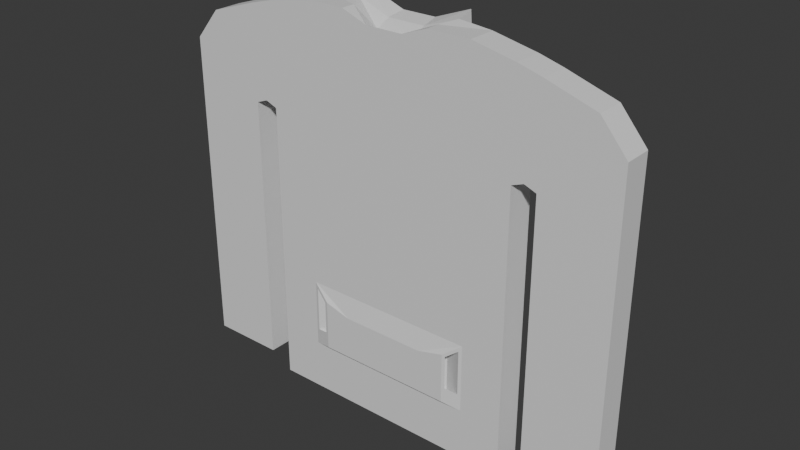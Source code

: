 # Source: Hoodie.blend  (saved by Blender 5.0.119; exported with 4.5.12 LTS)
import bpy
from mathutils import Matrix  # noqa: F401  (used for matrix-valued properties, if any)

bpy.ops.wm.read_factory_settings(use_empty=True)
scene = bpy.context.scene
scene.name = 'Scene'

# ---- collections
col_collection = bpy.data.collections.new('Collection'); scene.collection.children.link(col_collection)

# ---- materials (node trees are filled in below, after node groups)
mat_material = bpy.data.materials.new('Material')
mat_material.alpha_threshold = 0.0
mat_material.use_backface_culling_lightprobe_volume = False
mat_material.roughness = 0.5
mat_material.line_color = (0.0, 0.0, 0.0, 1.0)

# ---- material node trees
mat_material.use_nodes = True; mat_material.node_tree.nodes.clear()
_N = mat_material.node_tree.nodes; _L = mat_material.node_tree.links
n0 = _N.new('ShaderNodeOutputMaterial'); n0.name = 'Material Output'; n0.location = (200, 100)
n1 = _N.new('ShaderNodeBsdfPrincipled'); n1.name = 'Principled BSDF'; n1.location = (-200, 100)
_L.new(n1.outputs[0], n0.inputs[0])
n0.is_active_output = True

# ---- world
world_world = bpy.data.worlds.new('World'); scene.world = world_world
world_world.use_nodes = True; world_world.node_tree.nodes.clear()
_N = world_world.node_tree.nodes; _L = world_world.node_tree.links
n0 = _N.new('ShaderNodeOutputWorld'); n0.name = 'World Output'; n0.location = (200, 100)
n1 = _N.new('ShaderNodeBackground'); n1.name = 'Background'; n1.location = (-200, 100)
n1.inputs[0].default_value = (0.05088, 0.05088, 0.05088, 1.0)
_L.new(n1.outputs[0], n0.inputs[0])
n0.is_active_output = True
world_world.color = (0.05088, 0.05088, 0.05088)
world_world.sun_shadow_jitter_overblur = 0.0

# ---- meshes
me_cube = bpy.data.meshes.new('Cube')
me_cube.from_pydata([(0.0, -0.02318, 0.1277), (0.0, -0.02318, 0.8593), (0.0, -0.07711, 0.1277), (0.0, -0.07711, 0.8593), (-0.2455, -0.02318, 0.1277), (-0.2455, -0.02318, 0.8605), (-0.2455, -0.07711, 0.1277), (-0.2455, -0.07711, 0.8605), (0.0, -0.02318, 0.671), (-0.2455, -0.07711, 0.671), (0.0, -0.07711, 0.671), (-0.2455, -0.02318, 0.671), (-0.1008, -0.01998, 0.8818), (-0.1644, -0.02318, 0.8772), (-0.0856, -0.07711, 0.1277), (-0.1656, -0.07711, 0.1277), (-0.1644, -0.07711, 0.8772), (-0.0844, -0.07711, 0.8772), (-0.1656, -0.02318, 0.1277), (-0.0856, -0.02318, 0.1277), (-0.1656, -0.02318, 0.671), (-0.0856, -0.02318, 0.671), (-0.0856, -0.07711, 0.671), (-0.1656, -0.07711, 0.671), (0.0, -0.02318, 0.7298), (0.0, -0.02318, 0.7886), (0.0, -0.07711, 0.7298), (0.0, -0.07711, 0.7886), (-0.2455, -0.02318, 0.7298), (-0.2455, -0.02318, 0.7886), (-0.2455, -0.07711, 0.7886), (-0.2455, -0.07711, 0.7298), (-0.0856, -0.07711, 0.7298), (-0.0856, -0.07711, 0.7886), (-0.1656, -0.07711, 0.7298), (-0.1656, -0.07711, 0.7886), (-0.1656, -0.02318, 0.7298), (-0.1656, -0.02318, 0.7886), (-0.0856, -0.02318, 0.7298), (-0.1092, -0.02206, 0.7417), (-0.2455, -0.05015, 0.8605), (0.0, -0.05015, 0.1325), (-0.2455, -0.05015, 0.1277), (0.0, -0.05015, 0.8463), (-0.2455, -0.05015, 0.671), (-0.1644, -0.05015, 0.8772), (-0.0844, -0.05015, 0.8772), (-0.0856, -0.05015, 0.1325), (-0.1656, -0.05015, 0.1325), (-0.0365, -0.02318, 0.1277), (-0.03604, -0.07711, 0.8593), (-0.3829, -0.05015, 0.8185), (-0.3829, -0.07711, 0.8185), (-0.4318, -0.02318, 0.7606), (-0.3829, -0.02318, 0.8185), (-0.4318, -0.07711, 0.7298), (-0.4318, -0.07711, 0.671), (-0.4318, -0.05015, 0.671), (-0.4318, -0.02318, 0.671), (-0.4318, -0.02318, 0.7298), (-0.4318, -0.07711, 0.7606), (-0.4318, -0.05015, 0.7606), (-0.4318, -0.05015, 0.7298), (-0.0365, -0.02318, 0.671), (-0.03604, -0.02318, 0.8593), (-0.0365, -0.07711, 0.1277), (-0.0365, -0.07711, 0.671), (-0.0365, -0.07711, 0.7886), (-0.0365, -0.07711, 0.7298), (-0.0365, -0.02318, 0.7886), (-0.0365, -0.02318, 0.7298), (-0.0365, -0.05015, 0.1325), (-0.03604, -0.05015, 0.8463), (-0.2906, -0.07711, 0.671), (-0.2906, -0.05015, 0.671), (-0.2906, -0.02318, 0.7886), (-0.2906, -0.02318, 0.8481), (-0.2906, -0.05015, 0.8481), (-0.2906, -0.07711, 0.8481), (-0.2906, -0.07711, 0.7886), (-0.2906, -0.07711, 0.7298), (-0.2906, -0.02318, 0.7298), (-0.2906, -0.02318, 0.671), (-0.2906, -0.05015, 0.154), (-0.4318, -0.05015, 0.154), (-0.4318, -0.02318, 0.154), (-0.4318, -0.07711, 0.154), (-0.2906, -0.07711, 0.154), (-0.2906, -0.02318, 0.154), (-0.2681, -0.07711, 0.6796), (-0.2681, -0.02318, 0.7886), (-0.2681, -0.02318, 0.8543), (-0.2681, -0.07711, 0.8543), (-0.2681, -0.02318, 0.6796), (-0.2681, -0.05015, 0.6796), (-0.2681, -0.05015, 0.8543), (-0.2681, -0.07711, 0.7886), (-0.2681, -0.07711, 0.7298), (-0.2681, -0.02318, 0.7298), (-0.3026, -0.05015, 0.8442), (-0.3089, -0.07711, 0.7849), (-0.3089, -0.07711, 0.7298), (-0.3089, -0.02318, 0.7298), (-0.3089, -0.07711, 0.671), (-0.3089, -0.02318, 0.7849), (-0.3026, -0.02318, 0.8442), (-0.3026, -0.07711, 0.8442), (-0.3089, -0.02318, 0.671), (-0.3089, -0.05015, 0.1625), (-0.3089, -0.07711, 0.154), (-0.3089, -0.02318, 0.154), (-0.3728, -0.05015, 0.8218), (-0.4163, -0.07711, 0.7637), (-0.4163, -0.07711, 0.7298), (-0.4163, -0.02318, 0.7298), (-0.4163, -0.05015, 0.1625), (-0.4163, -0.07711, 0.671), (-0.4163, -0.02318, 0.7637), (-0.3728, -0.02318, 0.8218), (-0.3728, -0.07711, 0.8218), (-0.4163, -0.02318, 0.671), (-0.4163, -0.07711, 0.154), (-0.4163, -0.02318, 0.154), (-0.2379, -0.02318, 0.862), (-0.238, -0.07711, 0.1277), (-0.238, -0.07711, 0.671), (-0.2379, -0.07711, 0.862), (-0.238, -0.02318, 0.1277), (-0.238, -0.02318, 0.671), (-0.238, -0.02318, 0.7886), (-0.238, -0.02318, 0.7298), (-0.238, -0.07711, 0.7886), (-0.238, -0.07711, 0.7298), (-0.2379, -0.05015, 0.862), (-0.238, -0.05015, 0.1325), (0.0, 0.01081, 0.7516), (0.0, 0.009427, 0.8652), (-0.03222, 0.009427, 0.8652), (-0.1008, 0.009427, 0.8906), (-0.1092, 0.01081, 0.7516), (-0.03134, 0.01081, 0.7516), (-0.03746, -0.01162, 0.6713), (0.0, -0.01162, 0.6713), (-0.06587, -0.01162, 0.6713), (-0.03746, 0.0003807, 0.6812), (0.0, 0.0003807, 0.6812), (-0.06586, 0.0003807, 0.6812), (-0.2455, -0.07711, 0.3542), (-0.2455, -0.07711, 0.1731), (0.0, -0.02318, 0.1731), (0.0, -0.02318, 0.3542), (0.0, -0.07711, 0.1731), (0.0, -0.07711, 0.3542), (-0.2455, -0.02318, 0.1731), (-0.2455, -0.02318, 0.3542), (-0.1656, -0.02318, 0.1731), (-0.1656, -0.02318, 0.3542), (-0.0856, -0.02318, 0.1731), (-0.0856, -0.02318, 0.3542), (-0.0856, -0.07711, 0.1731), (-0.0856, -0.07711, 0.3542), (-0.1656, -0.07711, 0.1731), (-0.1656, -0.07711, 0.3542), (-0.2455, -0.05015, 0.1731), (-0.2455, -0.05015, 0.3542), (-0.0365, -0.07711, 0.1731), (-0.0365, -0.07711, 0.3542), (-0.0365, -0.02318, 0.1731), (-0.0365, -0.02318, 0.3542), (-0.238, -0.02318, 0.1731), (-0.238, -0.02318, 0.3542), (-0.238, -0.07711, 0.1731), (-0.238, -0.07711, 0.3542), (-0.2455, -0.07711, 0.2246), (0.0, -0.02318, 0.2246), (0.0, -0.07711, 0.2246), (-0.2455, -0.02318, 0.2246), (-0.1656, -0.02318, 0.2246), (-0.0856, -0.02318, 0.2246), (-0.0856, -0.07711, 0.2246), (-0.1656, -0.07711, 0.2246), (-0.2455, -0.05015, 0.2246), (-0.0365, -0.07711, 0.2246), (-0.0365, -0.02318, 0.2246), (-0.238, -0.02318, 0.2246), (-0.238, -0.07711, 0.2246), (0.0, -0.08623, 0.2328), (0.0, -0.08623, 0.3145), (-0.08035, -0.08623, 0.2328), (-0.08035, -0.08623, 0.3145), (-0.1308, -0.08623, 0.2328), (-0.1308, -0.08623, 0.3281), (-0.04939, -0.08623, 0.2328), (-0.04939, -0.08623, 0.3145), (-0.1597, -0.07866, 0.2567), (-0.1597, -0.07866, 0.3425), (-0.1366, -0.08469, 0.2621), (-0.1366, -0.08469, 0.3252), (-0.122, -0.0589, 0.2378), (-0.122, -0.0589, 0.3237), (-0.09897, -0.06494, 0.2433), (-0.09897, -0.06494, 0.3064)], [], [(134, 124, 6, 42), (171, 148, 6, 124), (163, 153, 4, 42), (72, 50, 3, 43), (167, 149, 0, 49), (70, 24, 8, 63), (113, 55, 56, 116), (132, 31, 9, 125), (68, 32, 22, 66), (32, 34, 23, 22), (130, 36, 20, 128), (36, 38, 21, 20), (169, 155, 18, 127), (155, 157, 19, 18), (133, 126, 16, 45), (45, 16, 17, 46), (165, 159, 14, 65), (159, 161, 15, 14), (71, 65, 14, 47), (47, 14, 15, 48), (13, 12, 39, 37), (37, 39, 38, 36), (123, 13, 37, 129), (129, 37, 36, 130), (17, 16, 35, 33), (33, 35, 34, 32), (50, 17, 33, 67), (67, 33, 32, 68), (126, 7, 30, 131), (131, 30, 31, 132), (112, 60, 55, 113), (74, 83, 88, 82), (69, 141, 142, 25), (69, 25, 24, 70), (117, 53, 54, 118), (118, 54, 51, 111), (19, 47, 48, 18), (49, 71, 47, 19), (13, 45, 46, 12), (123, 133, 45, 13), (119, 52, 60, 112), (64, 72, 43, 1), (148, 163, 42, 6), (127, 134, 42, 4), (62, 59, 58, 57), (51, 54, 53, 61), (61, 53, 59, 62), (60, 61, 62, 55), (52, 51, 61, 60), (55, 62, 57, 56), (120, 58, 59, 114), (111, 51, 52, 119), (73, 87, 83, 74), (114, 59, 53, 117), (12, 46, 72, 64), (0, 41, 71, 49), (39, 69, 70, 38), (1, 136, 137, 64), (27, 67, 68, 26), (3, 50, 67, 27), (41, 2, 65, 71), (151, 165, 65, 2), (26, 68, 66, 10), (38, 70, 63, 21), (157, 167, 49, 19), (46, 17, 50, 72), (98, 81, 75, 90), (94, 74, 82, 93), (95, 77, 78, 92), (93, 82, 81, 98), (92, 78, 79, 96), (91, 76, 77, 95), (90, 75, 76, 91), (89, 73, 74, 94), (96, 79, 80, 97), (97, 80, 73, 89), (121, 86, 84, 115), (115, 84, 85, 122), (57, 84, 86, 56), (103, 109, 87, 73), (120, 122, 85, 58), (58, 85, 84, 57), (31, 97, 89, 9), (30, 96, 97, 31), (9, 89, 94, 44), (29, 90, 91, 5), (5, 91, 95, 40), (7, 92, 96, 30), (11, 93, 98, 28), (40, 95, 92, 7), (44, 94, 93, 11), (28, 98, 90, 29), (82, 88, 110, 107), (116, 121, 109, 103), (83, 108, 110, 88), (87, 109, 108, 83), (81, 102, 104, 75), (77, 99, 106, 78), (82, 107, 102, 81), (78, 106, 100, 79), (76, 105, 99, 77), (75, 104, 105, 76), (79, 100, 101, 80), (80, 101, 103, 73), (56, 86, 121, 116), (107, 110, 122, 120), (108, 115, 122, 110), (109, 121, 115, 108), (102, 114, 117, 104), (99, 111, 119, 106), (107, 120, 114, 102), (106, 119, 112, 100), (105, 118, 111, 99), (104, 117, 118, 105), (100, 112, 113, 101), (101, 113, 116, 103), (18, 48, 134, 127), (5, 40, 133, 123), (35, 131, 132, 34), (16, 126, 131, 35), (29, 129, 130, 28), (5, 123, 129, 29), (40, 7, 126, 133), (153, 169, 127, 4), (28, 130, 128, 11), (34, 132, 125, 23), (161, 171, 124, 15), (48, 15, 124, 134), (137, 136, 135, 140), (138, 137, 140, 139), (139, 146, 143, 39), (12, 138, 139, 39), (64, 137, 138, 12), (141, 144, 145, 142), (143, 146, 144, 141), (140, 144, 146, 139), (39, 143, 141, 69), (135, 145, 144, 140), (23, 125, 172, 162), (180, 185, 171, 161), (11, 128, 170, 154), (176, 184, 169, 153), (21, 63, 168, 158), (178, 183, 167, 157), (10, 66, 166, 152), (175, 182, 165, 151), (9, 44, 164, 147), (173, 181, 163, 148), (22, 23, 162, 160), (179, 180, 161, 159), (66, 22, 160, 166), (182, 179, 159, 165), (20, 21, 158, 156), (177, 178, 157, 155), (128, 20, 156, 170), (184, 177, 155, 169), (63, 8, 150, 168), (183, 174, 149, 167), (44, 11, 154, 164), (181, 176, 153, 163), (125, 9, 147, 172), (185, 173, 148, 171), (172, 147, 173, 185), (164, 154, 176, 181), (168, 150, 174, 183), (170, 156, 177, 184), (156, 158, 178, 177), (182, 192, 188, 179), (162, 195, 197, 191), (147, 164, 181, 173), (166, 193, 187, 152), (158, 168, 183, 178), (154, 170, 184, 176), (162, 172, 185, 180), (193, 189, 188, 192), (189, 191, 190, 188), (187, 193, 192, 186), (175, 186, 192, 182), (160, 189, 193, 166), (179, 188, 190, 180), (162, 191, 189, 160), (195, 199, 201, 197), (180, 194, 195, 162), (191, 197, 196, 190), (190, 196, 194, 180), (198, 200, 201, 199), (194, 198, 199, 195), (196, 200, 198, 194), (197, 201, 200, 196)])
_uv = me_cube.uv_layers.new(name='UVMap')
_uv.uv.foreach_set('vector', [0.8672, 0.625, 0.8672, 0.75, 0.875, 0.75, 0.875, 0.625, 0.6092, 0.9922, 0.6092, 1.0, 0.625, 1.0, 0.625, 0.9922, 0.6092, 0.125, 0.6092, 0.25, 0.625, 0.25, 0.625, 0.125, 0.3428, 0.625, 0.3428, 0.75, 0.375, 0.75, 0.375, 0.625, 0.6092, 0.4678, 0.6092, 0.5, 0.625, 0.5, 0.625, 0.4678, 0.4158, 0.4678, 0.4158, 0.5, 0.4363, 0.5, 0.4363, 0.4678, 0.4158, 1.0, 0.4158, 1.0, 0.4363, 1.0, 0.4363, 1.0, 0.4158, 0.9922, 0.4158, 1.0, 0.4363, 1.0, 0.4363, 0.9922, 0.4158, 0.7822, 0.4158, 0.8333, 0.4363, 0.8333, 0.4363, 0.7822, 0.4158, 0.8333, 0.4158, 0.9167, 0.4363, 0.9167, 0.4363, 0.8333, 0.4158, 0.2578, 0.4158, 0.3333, 0.4363, 0.3333, 0.4363, 0.2578, 0.4158, 0.3333, 0.4158, 0.4167, 0.4363, 0.4167, 0.4363, 0.3333, 0.6092, 0.2578, 0.6092, 0.3333, 0.625, 0.3333, 0.625, 0.2578, 0.6092, 0.3333, 0.6092, 0.4167, 0.625, 0.4167, 0.625, 0.3333, 0.1328, 0.625, 0.1328, 0.75, 0.2083, 0.75, 0.2083, 0.625, 0.2083, 0.625, 0.2083, 0.75, 0.2917, 0.75, 0.2917, 0.625, 0.6092, 0.7822, 0.6092, 0.8333, 0.625, 0.8333, 0.625, 0.7822, 0.6092, 0.8333, 0.6092, 0.9167, 0.625, 0.9167, 0.625, 0.8333, 0.6572, 0.625, 0.6572, 0.75, 0.7083, 0.75, 0.7083, 0.625, 0.7083, 0.625, 0.7083, 0.75, 0.7917, 0.75, 0.7917, 0.625, 0.375, 0.3333, 0.375, 0.4167, 0.3954, 0.4167, 0.3954, 0.3333, 0.3954, 0.3333, 0.3954, 0.4167, 0.4158, 0.4167, 0.4158, 0.3333, 0.375, 0.2578, 0.375, 0.3333, 0.3954, 0.3333, 0.3954, 0.2578, 0.3954, 0.2578, 0.3954, 0.3333, 0.4158, 0.3333, 0.4158, 0.2578, 0.375, 0.8333, 0.375, 0.9167, 0.3954, 0.9167, 0.3954, 0.8333, 0.3954, 0.8333, 0.3954, 0.9167, 0.4158, 0.9167, 0.4158, 0.8333, 0.375, 0.7822, 0.375, 0.8333, 0.3954, 0.8333, 0.3954, 0.7822, 0.3954, 0.7822, 0.3954, 0.8333, 0.4158, 0.8333, 0.4158, 0.7822, 0.375, 0.9922, 0.375, 1.0, 0.3954, 1.0, 0.3954, 0.9922, 0.3954, 0.9922, 0.3954, 1.0, 0.4158, 1.0, 0.4158, 0.9922, 0.3954, 1.0, 0.3954, 1.0, 0.4158, 1.0, 0.4158, 1.0, 0.4363, 0.125, 0.4363, 0.125, 0.4363, 0.25, 0.4363, 0.25, 0.3954, 0.4678, 0.3954, 0.4678, 0.3954, 0.5, 0.3954, 0.5, 0.3954, 0.4678, 0.3954, 0.5, 0.4158, 0.5, 0.4158, 0.4678, 0.3954, 0.25, 0.3954, 0.25, 0.375, 0.25, 0.375, 0.25, 0.125, 0.5, 0.125, 0.5, 0.125, 0.625, 0.125, 0.625, 0.7083, 0.5, 0.7083, 0.625, 0.7917, 0.625, 0.7917, 0.5, 0.6572, 0.5, 0.6572, 0.625, 0.7083, 0.625, 0.7083, 0.5, 0.2083, 0.5, 0.2083, 0.625, 0.2917, 0.625, 0.2917, 0.5, 0.1328, 0.5, 0.1328, 0.625, 0.2083, 0.625, 0.2083, 0.5, 0.375, 1.0, 0.375, 1.0, 0.3954, 1.0, 0.3954, 1.0, 0.3428, 0.5, 0.3428, 0.625, 0.375, 0.625, 0.375, 0.5, 0.6092, 0.0, 0.6092, 0.125, 0.625, 0.125, 0.625, 0.0, 0.8672, 0.5, 0.8672, 0.625, 0.875, 0.625, 0.875, 0.5, 0.4158, 0.125, 0.4158, 0.25, 0.4363, 0.25, 0.4363, 0.125, 0.375, 0.125, 0.375, 0.25, 0.3954, 0.25, 0.3954, 0.125, 0.3954, 0.125, 0.3954, 0.25, 0.4158, 0.25, 0.4158, 0.125, 0.3954, 0.0, 0.3954, 0.125, 0.4158, 0.125, 0.4158, 0.0, 0.375, 0.0, 0.375, 0.125, 0.3954, 0.125, 0.3954, 0.0, 0.4158, 0.0, 0.4158, 0.125, 0.4363, 0.125, 0.4363, 0.0, 0.4363, 0.25, 0.4363, 0.25, 0.4158, 0.25, 0.4158, 0.25, 0.125, 0.625, 0.125, 0.625, 0.125, 0.75, 0.125, 0.75, 0.4363, 0.0, 0.4363, 0.0, 0.4363, 0.125, 0.4363, 0.125, 0.4158, 0.25, 0.4158, 0.25, 0.3954, 0.25, 0.3954, 0.25, 0.2917, 0.5, 0.2917, 0.625, 0.3428, 0.625, 0.3428, 0.5, 0.625, 0.5, 0.625, 0.625, 0.6572, 0.625, 0.6572, 0.5, 0.3954, 0.4167, 0.3954, 0.4678, 0.4158, 0.4678, 0.4158, 0.4167, 0.375, 0.5, 0.375, 0.5, 0.3428, 0.5, 0.3428, 0.5, 0.3954, 0.75, 0.3954, 0.7822, 0.4158, 0.7822, 0.4158, 0.75, 0.375, 0.75, 0.375, 0.7822, 0.3954, 0.7822, 0.3954, 0.75, 0.625, 0.625, 0.625, 0.75, 0.6572, 0.75, 0.6572, 0.625, 0.6092, 0.75, 0.6092, 0.7822, 0.625, 0.7822, 0.625, 0.75, 0.4158, 0.75, 0.4158, 0.7822, 0.4363, 0.7822, 0.4363, 0.75, 0.4158, 0.4167, 0.4158, 0.4678, 0.4363, 0.4678, 0.4363, 0.4167, 0.6092, 0.4167, 0.6092, 0.4678, 0.625, 0.4678, 0.625, 0.4167, 0.2917, 0.625, 0.2917, 0.75, 0.3428, 0.75, 0.3428, 0.625, 0.4158, 0.25, 0.4158, 0.25, 0.3954, 0.25, 0.3954, 0.25, 0.4363, 0.125, 0.4363, 0.125, 0.4363, 0.25, 0.4363, 0.25, 0.125, 0.625, 0.125, 0.625, 0.125, 0.75, 0.125, 0.75, 0.4363, 0.25, 0.4363, 0.25, 0.4158, 0.25, 0.4158, 0.25, 0.375, 1.0, 0.375, 1.0, 0.3954, 1.0, 0.3954, 1.0, 0.125, 0.5, 0.125, 0.5, 0.125, 0.625, 0.125, 0.625, 0.3954, 0.25, 0.3954, 0.25, 0.375, 0.25, 0.375, 0.25, 0.4363, 0.0, 0.4363, 0.0, 0.4363, 0.125, 0.4363, 0.125, 0.3954, 1.0, 0.3954, 1.0, 0.4158, 1.0, 0.4158, 1.0, 0.4158, 1.0, 0.4158, 1.0, 0.4363, 1.0, 0.4363, 1.0, 0.4363, 0.0, 0.4363, 0.0, 0.4363, 0.125, 0.4363, 0.125, 0.4363, 0.125, 0.4363, 0.125, 0.4363, 0.25, 0.4363, 0.25, 0.4363, 0.125, 0.4363, 0.125, 0.4363, 0.0, 0.4363, 0.0, 0.4363, 1.0, 0.4363, 1.0, 0.4363, 1.0, 0.4363, 1.0, 0.4363, 0.25, 0.4363, 0.25, 0.4363, 0.25, 0.4363, 0.25, 0.4363, 0.25, 0.4363, 0.25, 0.4363, 0.125, 0.4363, 0.125, 0.4158, 1.0, 0.4158, 1.0, 0.4363, 1.0, 0.4363, 1.0, 0.3954, 1.0, 0.3954, 1.0, 0.4158, 1.0, 0.4158, 1.0, 0.4363, 0.0, 0.4363, 0.0, 0.4363, 0.125, 0.4363, 0.125, 0.3954, 0.25, 0.3954, 0.25, 0.375, 0.25, 0.375, 0.25, 0.125, 0.5, 0.125, 0.5, 0.125, 0.625, 0.125, 0.625, 0.375, 1.0, 0.375, 1.0, 0.3954, 1.0, 0.3954, 1.0, 0.4363, 0.25, 0.4363, 0.25, 0.4158, 0.25, 0.4158, 0.25, 0.125, 0.625, 0.125, 0.625, 0.125, 0.75, 0.125, 0.75, 0.4363, 0.125, 0.4363, 0.125, 0.4363, 0.25, 0.4363, 0.25, 0.4158, 0.25, 0.4158, 0.25, 0.3954, 0.25, 0.3954, 0.25, 0.4363, 0.25, 0.4363, 0.25, 0.4363, 0.25, 0.4363, 0.25, 0.4363, 1.0, 0.4363, 1.0, 0.4363, 1.0, 0.4363, 1.0, 0.4363, 0.125, 0.4363, 0.125, 0.4363, 0.25, 0.4363, 0.25, 0.4363, 0.0, 0.4363, 0.0, 0.4363, 0.125, 0.4363, 0.125, 0.4158, 0.25, 0.4158, 0.25, 0.3954, 0.25, 0.3954, 0.25, 0.125, 0.625, 0.125, 0.625, 0.125, 0.75, 0.125, 0.75, 0.4363, 0.25, 0.4363, 0.25, 0.4158, 0.25, 0.4158, 0.25, 0.375, 1.0, 0.375, 1.0, 0.3954, 1.0, 0.3954, 1.0, 0.125, 0.5, 0.125, 0.5, 0.125, 0.625, 0.125, 0.625, 0.3954, 0.25, 0.3954, 0.25, 0.375, 0.25, 0.375, 0.25, 0.3954, 1.0, 0.3954, 1.0, 0.4158, 1.0, 0.4158, 1.0, 0.4158, 1.0, 0.4158, 1.0, 0.4363, 1.0, 0.4363, 1.0, 0.4363, 1.0, 0.4363, 1.0, 0.4363, 1.0, 0.4363, 1.0, 0.4363, 0.25, 0.4363, 0.25, 0.4363, 0.25, 0.4363, 0.25, 0.4363, 0.125, 0.4363, 0.125, 0.4363, 0.25, 0.4363, 0.25, 0.4363, 0.0, 0.4363, 0.0, 0.4363, 0.125, 0.4363, 0.125, 0.4158, 0.25, 0.4158, 0.25, 0.3954, 0.25, 0.3954, 0.25, 0.125, 0.625, 0.125, 0.625, 0.125, 0.75, 0.125, 0.75, 0.4363, 0.25, 0.4363, 0.25, 0.4158, 0.25, 0.4158, 0.25, 0.375, 1.0, 0.375, 1.0, 0.3954, 1.0, 0.3954, 1.0, 0.125, 0.5, 0.125, 0.5, 0.125, 0.625, 0.125, 0.625, 0.3954, 0.25, 0.3954, 0.25, 0.375, 0.25, 0.375, 0.25, 0.3954, 1.0, 0.3954, 1.0, 0.4158, 1.0, 0.4158, 1.0, 0.4158, 1.0, 0.4158, 1.0, 0.4363, 1.0, 0.4363, 1.0, 0.7917, 0.5, 0.7917, 0.625, 0.8672, 0.625, 0.8672, 0.5, 0.125, 0.5, 0.125, 0.625, 0.1328, 0.625, 0.1328, 0.5, 0.3954, 0.9167, 0.3954, 0.9922, 0.4158, 0.9922, 0.4158, 0.9167, 0.375, 0.9167, 0.375, 0.9922, 0.3954, 0.9922, 0.3954, 0.9167, 0.3954, 0.25, 0.3954, 0.2578, 0.4158, 0.2578, 0.4158, 0.25, 0.375, 0.25, 0.375, 0.2578, 0.3954, 0.2578, 0.3954, 0.25, 0.125, 0.625, 0.125, 0.75, 0.1328, 0.75, 0.1328, 0.625, 0.6092, 0.25, 0.6092, 0.2578, 0.625, 0.2578, 0.625, 0.25, 0.4158, 0.25, 0.4158, 0.2578, 0.4363, 0.2578, 0.4363, 0.25, 0.4158, 0.9167, 0.4158, 0.9922, 0.4363, 0.9922, 0.4363, 0.9167, 0.6092, 0.9167, 0.6092, 0.9922, 0.625, 0.9922, 0.625, 0.9167, 0.7917, 0.625, 0.7917, 0.75, 0.8672, 0.75, 0.8672, 0.625, 0.375, 0.4678, 0.375, 0.5, 0.3954, 0.5, 0.3954, 0.4678, 0.375, 0.4167, 0.375, 0.4678, 0.3954, 0.4678, 0.3954, 0.4167, 0.3954, 0.4167, 0.3954, 0.4167, 0.3954, 0.4167, 0.3954, 0.4167, 0.375, 0.4167, 0.375, 0.4167, 0.3954, 0.4167, 0.3954, 0.4167, 0.3428, 0.5, 0.3428, 0.5, 0.2917, 0.5, 0.2917, 0.5, 0.3954, 0.4678, 0.3954, 0.4678, 0.3954, 0.5, 0.3954, 0.5, 0.3954, 0.4167, 0.3954, 0.4167, 0.3954, 0.4678, 0.3954, 0.4678, 0.3954, 0.4678, 0.3954, 0.4678, 0.3954, 0.4167, 0.3954, 0.4167, 0.3954, 0.4167, 0.3954, 0.4167, 0.3954, 0.4678, 0.3954, 0.4678, 0.3954, 0.5, 0.3954, 0.5, 0.3954, 0.4678, 0.3954, 0.4678, 0.4363, 0.9167, 0.4363, 0.9922, 0.5463, 0.9922, 0.5463, 0.9167, 0.5914, 0.9167, 0.5914, 0.9922, 0.6092, 0.9922, 0.6092, 0.9167, 0.4363, 0.25, 0.4363, 0.2578, 0.5463, 0.2578, 0.5463, 0.25, 0.5914, 0.25, 0.5914, 0.2578, 0.6092, 0.2578, 0.6092, 0.25, 0.4363, 0.4167, 0.4363, 0.4678, 0.5463, 0.4678, 0.5463, 0.4167, 0.5914, 0.4167, 0.5914, 0.4678, 0.6092, 0.4678, 0.6092, 0.4167, 0.4363, 0.75, 0.4363, 0.7822, 0.5463, 0.7822, 0.5463, 0.75, 0.5914, 0.75, 0.5914, 0.7822, 0.6092, 0.7822, 0.6092, 0.75, 0.4363, 0.0, 0.4363, 0.125, 0.5463, 0.125, 0.5463, 0.0, 0.5914, 0.0, 0.5914, 0.125, 0.6092, 0.125, 0.6092, 0.0, 0.4363, 0.8333, 0.4363, 0.9167, 0.5463, 0.9167, 0.5463, 0.8333, 0.5914, 0.8333, 0.5914, 0.9167, 0.6092, 0.9167, 0.6092, 0.8333, 0.4363, 0.7822, 0.4363, 0.8333, 0.5463, 0.8333, 0.5463, 0.7822, 0.5914, 0.7822, 0.5914, 0.8333, 0.6092, 0.8333, 0.6092, 0.7822, 0.4363, 0.3333, 0.4363, 0.4167, 0.5463, 0.4167, 0.5463, 0.3333, 0.5914, 0.3333, 0.5914, 0.4167, 0.6092, 0.4167, 0.6092, 0.3333, 0.4363, 0.2578, 0.4363, 0.3333, 0.5463, 0.3333, 0.5463, 0.2578, 0.5914, 0.2578, 0.5914, 0.3333, 0.6092, 0.3333, 0.6092, 0.2578, 0.4363, 0.4678, 0.4363, 0.5, 0.5463, 0.5, 0.5463, 0.4678, 0.5914, 0.4678, 0.5914, 0.5, 0.6092, 0.5, 0.6092, 0.4678, 0.4363, 0.125, 0.4363, 0.25, 0.5463, 0.25, 0.5463, 0.125, 0.5914, 0.125, 0.5914, 0.25, 0.6092, 0.25, 0.6092, 0.125, 0.4363, 0.9922, 0.4363, 1.0, 0.5463, 1.0, 0.5463, 0.9922, 0.5914, 0.9922, 0.5914, 1.0, 0.6092, 1.0, 0.6092, 0.9922, 0.5463, 0.9922, 0.5463, 1.0, 0.5914, 1.0, 0.5914, 0.9922, 0.5463, 0.125, 0.5463, 0.25, 0.5914, 0.25, 0.5914, 0.125, 0.5463, 0.4678, 0.5463, 0.5, 0.5914, 0.5, 0.5914, 0.4678, 0.5463, 0.2578, 0.5463, 0.3333, 0.5914, 0.3333, 0.5914, 0.2578, 0.5463, 0.3333, 0.5463, 0.4167, 0.5914, 0.4167, 0.5914, 0.3333, 0.5914, 0.7822, 0.5914, 0.7822, 0.5914, 0.8333, 0.5914, 0.8333, 0.5463, 0.9167, 0.5463, 0.9167, 0.5463, 0.9167, 0.5463, 0.9167, 0.5463, 0.0, 0.5463, 0.125, 0.5914, 0.125, 0.5914, 0.0, 0.5463, 0.7822, 0.5463, 0.7822, 0.5463, 0.75, 0.5463, 0.75, 0.5463, 0.4167, 0.5463, 0.4678, 0.5914, 0.4678, 0.5914, 0.4167, 0.5463, 0.25, 0.5463, 0.2578, 0.5914, 0.2578, 0.5914, 0.25, 0.5463, 0.9167, 0.5463, 0.9922, 0.5914, 0.9922, 0.5914, 0.9167, 0.5463, 0.7822, 0.5463, 0.8333, 0.5914, 0.8333, 0.5914, 0.7822, 0.5463, 0.8333, 0.5463, 0.9167, 0.5914, 0.9167, 0.5914, 0.8333, 0.5463, 0.75, 0.5463, 0.7822, 0.5914, 0.7822, 0.5914, 0.75, 0.5914, 0.75, 0.5914, 0.75, 0.5914, 0.7822, 0.5914, 0.7822, 0.5463, 0.8333, 0.5463, 0.8333, 0.5463, 0.7822, 0.5463, 0.7822, 0.5914, 0.8333, 0.5914, 0.8333, 0.5914, 0.9167, 0.5914, 0.9167, 0.5463, 0.9167, 0.5463, 0.9167, 0.5463, 0.8333, 0.5463, 0.8333, 0.5463, 0.9167, 0.5463, 0.9167, 0.5463, 0.9167, 0.5463, 0.9167, 0.5914, 0.9167, 0.5914, 0.9167, 0.5463, 0.9167, 0.5463, 0.9167, 0.5463, 0.9167, 0.5463, 0.9167, 0.5914, 0.9167, 0.5914, 0.9167, 0.5914, 0.9167, 0.5914, 0.9167, 0.5914, 0.9167, 0.5914, 0.9167, 0.5914, 0.9167, 0.5914, 0.9167, 0.5463, 0.9167, 0.5463, 0.9167, 0.5914, 0.9167, 0.5914, 0.9167, 0.5463, 0.9167, 0.5463, 0.9167, 0.5914, 0.9167, 0.5914, 0.9167, 0.5914, 0.9167, 0.5914, 0.9167, 0.5463, 0.9167, 0.5463, 0.9167, 0.5914, 0.9167, 0.5914, 0.9167])
me_cube.materials.append(mat_material)
me_cube.use_mirror_vertex_groups = False
me_cube.update()

# ---- objects
ob_hoddie = bpy.data.objects.new('Hoddie', me_cube)

# ---- transforms, parenting, visibility, modifiers, constraints
ob_hoddie.location = (0.0, 0.0, 0.0)
ob_hoddie.lock_rotations_4d = False
ob_hoddie.empty_display_type = 'ARROWS'
ob_hoddie.lineart.crease_threshold = 0.0
_m = ob_hoddie.modifiers.new('Mirror', 'MIRROR')
_m.use_clip = True

# ---- collection membership
col_collection.objects.link(ob_hoddie)

# ---- scene / render settings (as saved in the file)
scene.frame_start = 1; scene.frame_end = 250; scene.frame_set(1)
scene.render.engine = 'BLENDER_EEVEE_NEXT'
scene.render.bake_bias = 0.0
scene.render.bake_samples = 0
scene.cycles.sampling_pattern = 'TABULATED_SOBOL'
scene.eevee.use_volume_custom_range = False
bpy.context.view_layer.update()

# ---- added for rendering (the .blend has no active camera and no usable light): camera, sun
cam_auto = bpy.data.cameras.new('AutoCamera')
cam_auto.lens = 50.0
cam_auto.sensor_width = 36.0
cam_auto.clip_end = 1000.0
ob_auto_camera = bpy.data.objects.new('AutoCamera', cam_auto)
scene.collection.objects.link(ob_auto_camera)
ob_auto_camera.location = (1.06993, -1.32162, 1.36511)
ob_auto_camera.rotation_euler = (1.09748, -7.21219e-08, 0.694738)
scene.camera = ob_auto_camera
light_auto_sun = bpy.data.lights.new('AutoSun', 'SUN')
light_auto_sun.energy = 3.0
light_auto_sun.angle = 0.0523599
ob_auto_sun = bpy.data.objects.new('AutoSun', light_auto_sun)
scene.collection.objects.link(ob_auto_sun)
ob_auto_sun.rotation_euler = (0.872665, 0.174533, 0.523599)
bpy.context.view_layer.update()
